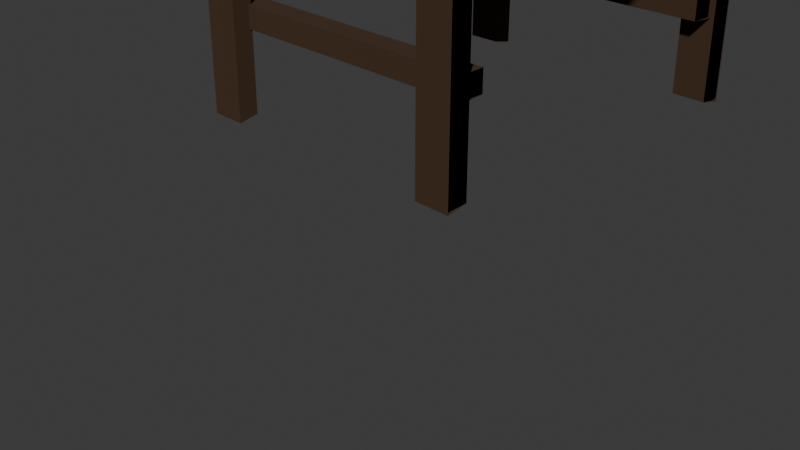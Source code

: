 # Source: mesa.blend  (saved by Blender 4.3.34; exported with 4.5.12 LTS)
import bpy
from mathutils import Matrix  # noqa: F401  (used for matrix-valued properties, if any)

bpy.ops.wm.read_factory_settings(use_empty=True)
scene = bpy.context.scene
scene.name = 'Scene'

# ---- collections
col_collection = bpy.data.collections.new('Collection'); scene.collection.children.link(col_collection)

# ---- materials (node trees are filled in below, after node groups)
mat_material = bpy.data.materials.new('Material')
mat_material_001 = bpy.data.materials.new('Material.001')
mat_material_002 = bpy.data.materials.new('Material.002')

# ---- material node trees
mat_material.use_nodes = True; mat_material.node_tree.nodes.clear()
_N = mat_material.node_tree.nodes; _L = mat_material.node_tree.links
n0 = _N.new('ShaderNodeBsdfPrincipled'); n0.name = 'Principled BSDF'; n0.location = (10, 300)
n0.inputs[0].default_value = (0.05286, 0.02416, 0.008023, 1.0)
n0.inputs[2].default_value = 1.0
n1 = _N.new('ShaderNodeOutputMaterial'); n1.name = 'Material Output'; n1.location = (300, 300)
_L.new(n0.outputs[0], n1.inputs[0])
n1.is_active_output = True
mat_material_001.use_nodes = True; mat_material_001.node_tree.nodes.clear()
_N = mat_material_001.node_tree.nodes; _L = mat_material_001.node_tree.links
n0 = _N.new('ShaderNodeBsdfPrincipled'); n0.name = 'Principled BSDF'; n0.location = (10, 300)
n0.inputs[0].default_value = (0.05286, 0.02416, 0.008023, 1.0)
n0.inputs[2].default_value = 1.0
n1 = _N.new('ShaderNodeOutputMaterial'); n1.name = 'Material Output'; n1.location = (300, 300)
_L.new(n0.outputs[0], n1.inputs[0])
n1.is_active_output = True
mat_material_002.use_nodes = True; mat_material_002.node_tree.nodes.clear()
_N = mat_material_002.node_tree.nodes; _L = mat_material_002.node_tree.links
n0 = _N.new('ShaderNodeBsdfPrincipled'); n0.name = 'Principled BSDF'; n0.location = (10, 300)
n0.inputs[0].default_value = (0.05286, 0.02416, 0.008023, 1.0)
n0.inputs[2].default_value = 1.0
n1 = _N.new('ShaderNodeOutputMaterial'); n1.name = 'Material Output'; n1.location = (300, 300)
_L.new(n0.outputs[0], n1.inputs[0])
n1.is_active_output = True

# ---- world
world_world = bpy.data.worlds.new('World'); scene.world = world_world
world_world.use_nodes = True; world_world.node_tree.nodes.clear()
_N = world_world.node_tree.nodes; _L = world_world.node_tree.links
n0 = _N.new('ShaderNodeOutputWorld'); n0.name = 'World Output'; n0.location = (300, 300)
n1 = _N.new('ShaderNodeBackground'); n1.name = 'Background'; n1.location = (10, 300)
n1.inputs[0].default_value = (0.05088, 0.05088, 0.05088, 1.0)
_L.new(n1.outputs[0], n0.inputs[0])
n0.is_active_output = True
world_world.color = (0.05088, 0.05088, 0.05088)
world_world.sun_shadow_jitter_overblur = 0.0

# ---- cameras
cam_camera = bpy.data.cameras.new('Camera')
cam_camera.clip_end = 100.0
cam_camera.ortho_scale = 7.314

# ---- meshes
me_plane = bpy.data.meshes.new('Plane')
me_plane.from_pydata([(-1.0, 0.0, 0.0), (1.0, 0.0, 0.0), (-1.0, 2.0, 0.0), (1.0, 2.0, 0.0), (-1.0, 2.0, 0.2579), (-1.0, 0.0, 0.2579), (1.0, 0.0, 0.2579), (1.0, 2.0, 0.2579), (-1.0, 2.017, 0.3301), (-1.0, 0.0, 0.3301), (1.0, 0.0, 0.3301), (1.0, 2.017, 0.3301), (-1.0, 2.017, 0.3153), (-1.0, 0.0, 0.3153), (1.0, 0.0, 0.3153), (1.0, 2.017, 0.3153)], [], [(0, 2, 3, 1), (6, 7, 11, 10), (1, 3, 7, 6), (2, 0, 5, 4), (3, 2, 4, 7), (8, 9, 13, 12), (4, 5, 9, 8), (7, 4, 8, 11), (13, 14, 15, 12), (11, 8, 12, 15), (10, 11, 15, 14)])
_uv = me_plane.uv_layers.new(name='UVMap')
_uv.uv.foreach_set('vector', [0.0, 0.0, 0.0, 1.0, 1.0, 1.0, 1.0, 0.0, 1.0, 0.0, 1.0, 1.0, 1.0, 1.0, 1.0, 0.0, 1.0, 0.0, 1.0, 1.0, 1.0, 1.0, 1.0, 0.0, 0.0, 1.0, 0.0, 0.0, 0.0, 0.0, 0.0, 1.0, 1.0, 1.0, 0.0, 1.0, 0.0, 1.0, 1.0, 1.0, 0.0, 1.0, 0.0, 0.0, 0.0, 0.0, 0.0, 1.0, 0.0, 1.0, 0.0, 0.0, 0.0, 0.0, 0.0, 1.0, 1.0, 1.0, 0.0, 1.0, 0.0, 1.0, 1.0, 1.0, 0.0, 0.0, 1.0, 0.0, 1.0, 1.0, 0.0, 1.0, 1.0, 1.0, 0.0, 1.0, 0.0, 1.0, 1.0, 1.0, 1.0, 0.0, 1.0, 1.0, 1.0, 1.0, 1.0, 0.0])
me_plane.materials.append(mat_material)
me_plane.update()
me_cube_001 = bpy.data.meshes.new('Cube.001')
me_cube_001.from_pydata([(1.0, -1.045, -1.0), (1.0, -1.045, 1.0), (1.0, 1.045, -1.0), (1.0, 1.045, 1.0), (1.0, 1.045, 1.0), (1.0, 1.045, -1.0), (1.0, -1.045, 1.0), (1.0, -1.045, -1.0), (-1.0, -1.0, -1.0), (-1.0, -1.0, 1.0), (-1.042, 0.9991, -1.042), (-1.042, 0.9991, 1.042), (1.0, -1.045, -1.0), (1.0, -1.045, 1.0), (1.042, 1.046, -1.042), (1.042, 1.046, 1.042)], [], [(5, 4, 6, 7), (8, 9, 11, 10), (10, 11, 15, 14), (2, 3, 1, 0), (12, 13, 9, 8), (10, 14, 12, 8), (15, 11, 9, 13)])
_uv = me_cube_001.uv_layers.new(name='UVMap')
_uv.uv.foreach_set('vector', [0.375, 0.5, 0.625, 0.5, 0.625, 0.75, 0.375, 0.75, 0.375, 0.0, 0.625, 0.0, 0.625, 0.25, 0.375, 0.25, 0.375, 0.25, 0.625, 0.25, 0.625, 0.5, 0.375, 0.5, 0.375, 0.5, 0.625, 0.5, 0.625, 0.75, 0.375, 0.75, 0.375, 0.75, 0.625, 0.75, 0.625, 1.0, 0.375, 1.0, 0.125, 0.5, 0.375, 0.5, 0.375, 0.75, 0.125, 0.75, 0.625, 0.5, 0.875, 0.5, 0.875, 0.75, 0.625, 0.75])
me_cube_001.materials.append(mat_material_001)
me_cube_001.update()
me_cube_013 = bpy.data.meshes.new('Cube.013')
me_cube_013.from_pydata([(1.0, -1.045, -1.0), (1.0, -1.045, 1.0), (1.0, 1.045, -1.0), (1.0, 1.045, 1.0), (1.0, 1.045, 1.0), (1.0, 1.045, -1.0), (1.0, -1.045, 1.0), (1.0, -1.045, -1.0), (-1.0, -1.0, -1.0), (-1.0, -1.0, 1.0), (-1.042, 0.9991, -1.042), (-1.042, 0.9991, 1.042), (1.0, -1.045, -1.0), (1.0, -1.045, 1.0), (1.042, 1.046, -1.042), (1.042, 1.046, 1.042)], [], [(5, 4, 6, 7), (8, 9, 11, 10), (10, 11, 15, 14), (2, 3, 1, 0), (12, 13, 9, 8), (10, 14, 12, 8), (15, 11, 9, 13)])
_uv = me_cube_013.uv_layers.new(name='UVMap')
_uv.uv.foreach_set('vector', [0.375, 0.5, 0.625, 0.5, 0.625, 0.75, 0.375, 0.75, 0.375, 0.0, 0.625, 0.0, 0.625, 0.25, 0.375, 0.25, 0.375, 0.25, 0.625, 0.25, 0.625, 0.5, 0.375, 0.5, 0.375, 0.5, 0.625, 0.5, 0.625, 0.75, 0.375, 0.75, 0.375, 0.75, 0.625, 0.75, 0.625, 1.0, 0.375, 1.0, 0.125, 0.5, 0.375, 0.5, 0.375, 0.75, 0.125, 0.75, 0.625, 0.5, 0.875, 0.5, 0.875, 0.75, 0.625, 0.75])
me_cube_013.materials.append(mat_material_002)
me_cube_013.update()

# ---- objects
ob_camera = bpy.data.objects.new('Camera', cam_camera)
ob_plane = bpy.data.objects.new('Plane', me_plane)
ob_cube = bpy.data.objects.new('Cube', me_cube_001)
ob_cube_001 = bpy.data.objects.new('Cube.001', me_cube_013)

# ---- transforms, parenting, visibility, modifiers, constraints
ob_camera.location = (7.359, -6.926, 4.958)
ob_camera.rotation_euler = (1.109, 0.0, 0.8149)
ob_camera.lock_rotations_4d = False
ob_camera.empty_display_type = 'ARROWS'
ob_camera.color = (0.0, 0.0, 0.0, 0.0)
ob_camera.display_type = 'WIRE'
ob_camera.lineart.crease_threshold = 0.0
ob_plane.location = (0.0, 1.0, 3.0)
ob_plane.scale = (1.635, 1.0, 1.0)
_m = ob_plane.modifiers.new('Mirror', 'MIRROR')
_m.use_axis = (False, True, False)
_m.use_clip = True
ob_cube.location = (1.444, -0.8815, 1.986)
ob_cube.scale = (0.1907, -0.1085, 1.0)
_m = ob_cube.modifiers.new('Mirror', 'MIRROR')
_m.use_axis = (True, True, False)
_m.mirror_object = ob_plane
ob_cube_001.location = (0.7545, -0.6719, 1.986)
ob_cube_001.scale = (0.8077, -0.1302, 0.1154)
_m = ob_cube_001.modifiers.new('Mirror', 'MIRROR')
_m.use_axis = (True, True, False)
_m.mirror_object = ob_plane

# ---- collection membership
col_collection.objects.link(ob_camera)
col_collection.objects.link(ob_plane)
col_collection.objects.link(ob_cube)
col_collection.objects.link(ob_cube_001)

# ---- scene / render settings (as saved in the file)
scene.camera = ob_camera
scene.frame_start = 1; scene.frame_end = 250; scene.frame_set(101)
scene.render.engine = 'BLENDER_EEVEE_NEXT'
bpy.context.view_layer.update()

# ---- added for rendering (the .blend has no usable light): sun
light_auto_sun = bpy.data.lights.new('AutoSun', 'SUN')
light_auto_sun.energy = 3.0
light_auto_sun.angle = 0.0523599
ob_auto_sun = bpy.data.objects.new('AutoSun', light_auto_sun)
scene.collection.objects.link(ob_auto_sun)
ob_auto_sun.rotation_euler = (0.872665, 0.174533, 0.523599)
bpy.context.view_layer.update()
